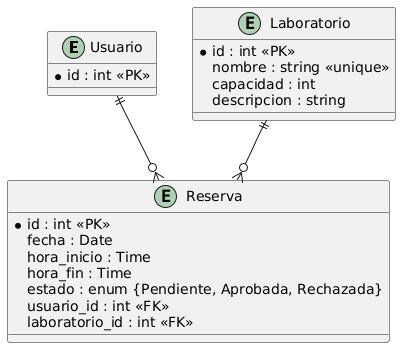

The diagram above was rendered by PlantUML. Its source (embedded in the PNG):
@startuml
entity "Usuario" as Usuario {
  *id : int <<PK>>
}
entity "Laboratorio" as Laboratorio {
  *id : int <<PK>>
  nombre : string <<unique>>
  capacidad : int
  descripcion : string
}
entity "Reserva" as Reserva {
  *id : int <<PK>>
  fecha : Date
  hora_inicio : Time
  hora_fin : Time
  estado : enum {Pendiente, Aprobada, Rechazada}
  usuario_id : int <<FK>>
  laboratorio_id : int <<FK>>
}
Usuario ||--o{ Reserva
Laboratorio ||--o{ Reserva
@enduml